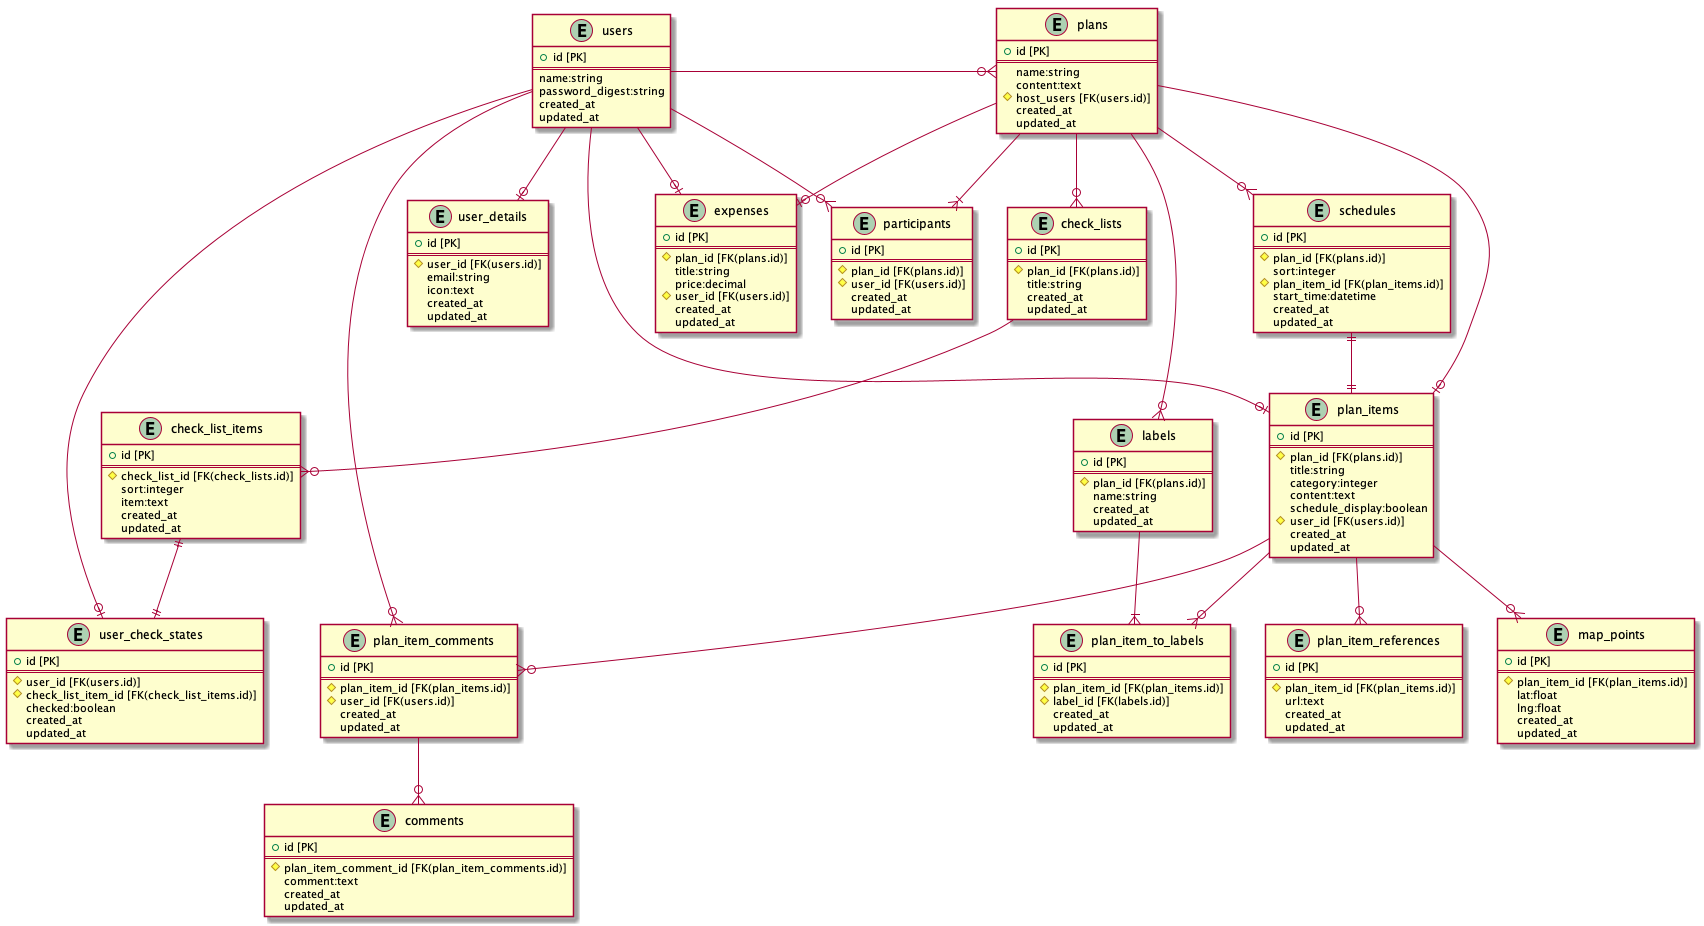

The diagram above was rendered by PlantUML. Its source (embedded in the PNG):
@startuml EntityRelationship
entity "users" {
    + id [PK]
    ==
    name:string
    password_digest:string
    created_at
    updated_at
}

entity "user_details" {
    + id [PK]
    ==
    # user_id [FK(users.id)]
    email:string
    icon:text
    created_at
    updated_at
}

entity "participants" {
    + id [PK]
    ==
    # plan_id [FK(plans.id)]
    # user_id [FK(users.id)]
    created_at
    updated_at
}

entity "plans" {
    + id [PK]
    ==
    name:string
    content:text
    # host_users [FK(users.id)]
    created_at
    updated_at
}

entity "schedules" {
    + id [PK]
    ==
    # plan_id [FK(plans.id)]
    sort:integer
    # plan_item_id [FK(plan_items.id)]
    start_time:datetime
    created_at
    updated_at
}


entity "plan_items" {
    + id [PK]
    ==
    # plan_id [FK(plans.id)]
    title:string
    category:integer
    content:text
    schedule_display:boolean
    # user_id [FK(users.id)]
    created_at
    updated_at
}

entity "labels" {
    + id [PK]
    ==
    # plan_id [FK(plans.id)]
    name:string
    created_at
    updated_at
}

entity "plan_item_to_labels" {
    + id [PK]
    ==
    # plan_item_id [FK(plan_items.id)]
    # label_id [FK(labels.id)]
    created_at
    updated_at
}

entity "plan_item_references" {
    + id [PK]
    ==
    # plan_item_id [FK(plan_items.id)]
    url:text
    created_at
    updated_at
}

entity "map_points" {
    + id [PK]
    ==
    # plan_item_id [FK(plan_items.id)]
    lat:float
    lng:float
    created_at
    updated_at
}

entity "check_lists" {
    + id [PK]
    ==
    # plan_id [FK(plans.id)]
    title:string
    created_at
    updated_at
}

entity "check_list_items" {
    + id [PK] 
    ==
    # check_list_id [FK(check_lists.id)]
    sort:integer
    item:text
    created_at
    updated_at
}

entity "user_check_states" {
    + id [PK]
    ==
    # user_id [FK(users.id)]
    # check_list_item_id [FK(check_list_items.id)]
    checked:boolean
    created_at
    updated_at
}

entity "expenses" {
    + id [PK]
    ==
    # plan_id [FK(plans.id)]
    title:string
    price:decimal
    # user_id [FK(users.id)]
    created_at
    updated_at
}

entity "plan_item_comments" {
    + id [PK]
    ==
    # plan_item_id [FK(plan_items.id)]
    # user_id [FK(users.id)]
    created_at
    updated_at
}

entity "comments" {
    + id [PK]
    ==
    # plan_item_comment_id [FK(plan_item_comments.id)]
    comment:text
    created_at
    updated_at
}


users --o| user_details
users --right--o{ plans
users --o{ participants
users --o| user_check_states
users --o| plan_items
users --o| expenses
users --o{ plan_item_comments
plans --o{ schedules
plans --o| expenses
plans --o| plan_items
plans --o{ labels
plans --|{ participants
plans --o{ check_lists
schedules ||--|| plan_items
check_lists --o{ check_list_items
check_list_items ||--|| user_check_states
plan_items --o{ plan_item_comments
plan_items --o{ plan_item_references
plan_items --o{ map_points
plan_items --o{ plan_item_to_labels
labels --|{ plan_item_to_labels
plan_item_comments --o{ comments

@enduml